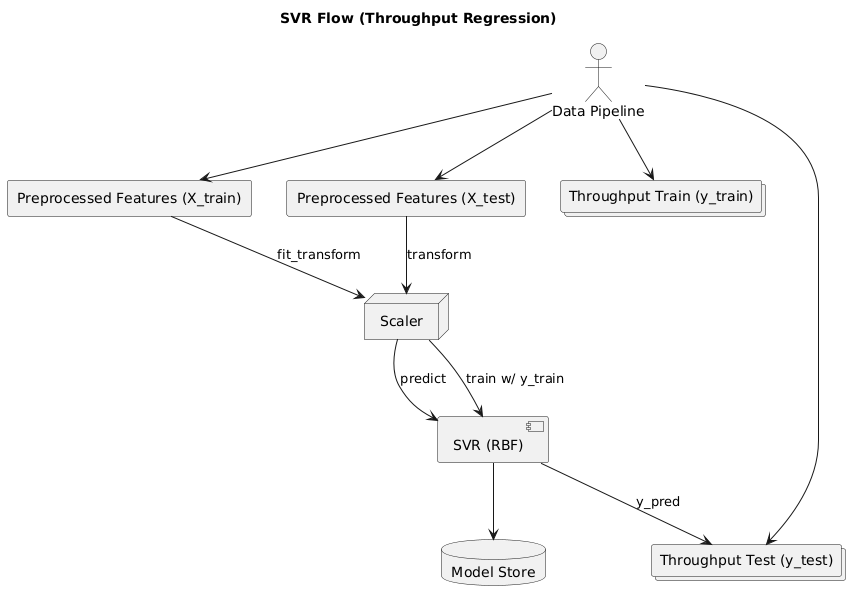

The diagram above was rendered by PlantUML. Its source (embedded in the PNG):
@startuml
title SVR Flow (Throughput Regression)

actor "Data Pipeline" as DP

rectangle "Preprocessed Features (X_train)" as XTR
rectangle "Preprocessed Features (X_test)" as XTE
collections "Throughput Train (y_train)" as YTR
collections "Throughput Test (y_test)" as YTE

node "Scaler" as SCL
component "SVR (RBF)" as SVR
database "Model Store" as MS

DP --> XTR
DP --> YTR
DP --> XTE
DP --> YTE

XTR --> SCL : fit_transform
XTE --> SCL : transform
SCL --> SVR : train w/ y_train
SVR --> MS

SCL --> SVR : predict
SVR --> YTE : y_pred
@enduml